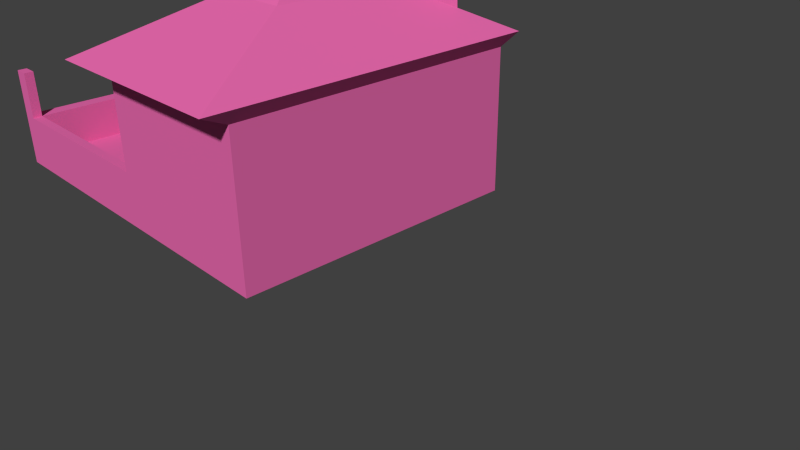 # Source: maisonaj2.blend  (saved by Blender 2.69.0; exported with 4.5.12 LTS)
import bpy
from mathutils import Matrix  # noqa: F401  (used for matrix-valued properties, if any)

bpy.ops.wm.read_factory_settings(use_empty=True)
scene = bpy.context.scene
scene.name = 'Scene'

# ---- collections
col_collection_1 = bpy.data.collections.new('Collection 1'); scene.collection.children.link(col_collection_1)

# ---- materials (node trees are filled in below, after node groups)
mat_material_002 = bpy.data.materials.new('Material.002')
mat_material_002.alpha_threshold = 0.0
mat_material_002.use_transparent_shadow = False
mat_material_002.preview_render_type = 'CUBE'
mat_material_002.diffuse_color = (0.8, 0.1414, 0.4148, 1.0)
mat_material_002.roughness = 0.5
mat_material_002.line_color = (0.0, 0.0, 0.0, 1.0)

# ---- material node trees

# ---- world
world_world = bpy.data.worlds.new('World'); scene.world = world_world
world_world.color = (0.05088, 0.05088, 0.05088)
world_world.use_sun_shadow = False
world_world.sun_shadow_jitter_overblur = 0.0
world_world.cycles.sampling_method = 'MANUAL'
world_world.cycles.sample_map_resolution = 256

# ---- cameras
cam_camera = bpy.data.cameras.new('Camera')
cam_camera.clip_end = 100.0
cam_camera.lens = 35.0
cam_camera.sensor_width = 32.0
cam_camera.sensor_height = 18.0
cam_camera.ortho_scale = 7.314
cam_camera.dof.focus_distance = 0.0
cam_camera.dof.aperture_fstop = 128.0

# ---- meshes
me_cube = bpy.data.meshes.new('Cube')
me_cube.from_pydata([(-1.292, -2.067, -0.7729), (-1.292, 2.067, -0.7729), (1.219, 2.067, -0.7729), (1.219, -2.067, -0.7729), (-1.292, -2.067, 1.249), (-1.292, 2.067, 1.249), (1.219, 2.067, 1.249), (1.219, -2.067, 1.249), (1.219, 2.067, 1.249), (1.219, -2.067, 1.249), (-1.569, -2.469, 1.444), (-1.569, 2.249, 1.444), (1.359, 2.249, 1.444), (1.359, -2.469, 1.444), (-0.5596, -0.8608, 2.125), (-0.5596, 0.8608, 2.125), (0.4865, 0.8608, 2.125), (0.4865, -0.8608, 2.125), (-0.1003, -0.1049, 2.688), (-0.1003, 0.1049, 2.688), (0.02718, 0.1049, 2.688), (0.02718, -0.1049, 2.688), (-0.1048, 2.249, 1.444), (-0.03655, 0.8608, 2.125), (0.923, 1.555, 1.785), (-1.064, 1.555, 1.785), (-0.07068, 1.555, 1.785), (0.225, 0.8608, 2.125), (0.7047, 1.208, 1.955), (-0.05362, 1.208, 1.955), (0.4261, 1.555, 1.785), (0.3256, 1.208, 1.955), (0.9125, 1.542, 2.483), (0.6943, 1.195, 2.654), (0.4157, 1.542, 2.483), (0.3151, 1.195, 2.654), (-1.292, -2.067, -0.5878), (-1.292, 2.067, -0.5878), (1.219, 2.067, -0.5878), (1.219, -2.067, -0.5878), (-4.348, -2.067, -0.7729), (-4.348, 2.067, -0.7729), (-4.348, -2.067, -0.5878), (-4.348, 2.067, -0.5878), (-1.292, 1.937, 1.249), (-1.292, 1.937, -0.7729), (1.219, 1.937, -0.7729), (-1.569, 2.101, 1.444), (-1.292, 1.937, -0.5878), (1.219, 1.937, -0.5878), (-4.348, 1.937, -0.7729), (-4.348, 1.937, -0.5878), (-1.292, -1.933, -0.7729), (-1.292, -1.933, -0.5878), (-4.348, -1.933, -0.7729), (-4.348, -1.933, -0.5878), (-1.292, -1.933, 1.249), (1.219, -1.933, -0.7729), (-1.569, -2.316, 1.444), (1.219, -1.933, -0.5878), (-4.12, -2.067, -0.5878), (-4.12, 2.067, -0.5878), (-4.12, -2.067, -0.7729), (-4.12, 2.067, -0.7729), (-4.12, 1.937, -0.5878), (-4.12, 1.937, -0.7729), (-4.12, -1.933, -0.7729), (-4.12, -1.933, -0.5878), (-1.292, -2.067, -0.01769), (-1.292, 2.067, -0.01769), (-4.348, -2.067, -0.01769), (-4.348, 2.067, -0.01769), (-1.292, 1.937, -0.01769), (-4.348, 1.937, -0.01769), (-1.292, -1.933, -0.01769), (-4.348, -1.933, -0.01769), (-4.12, -2.067, -0.01769), (-4.12, 2.067, -0.01769), (-4.12, 1.937, -0.01769), (-4.12, -1.933, -0.01769), (-4.348, -2.067, 0.6565), (-4.348, 2.067, 0.6565), (-4.348, 1.937, 0.6565), (-4.348, -1.933, 0.6565), (-4.12, -2.067, 0.6565), (-4.12, 2.067, 0.6565), (-4.12, 1.937, 0.6565), (-4.12, -1.933, 0.6565)], [], [(42, 60, 76, 70), (37, 38, 2, 1), (59, 39, 3, 57), (39, 36, 0, 3), (45, 1, 2, 46), (4, 7, 13, 10), (6, 7, 9, 8), (10, 13, 17, 14), (7, 6, 12, 13), (6, 5, 11, 22, 12), (56, 4, 10, 58), (14, 17, 21, 18), (13, 12, 24, 28, 16, 17), (26, 25, 15, 23, 29), (11, 47, 58, 10, 14, 15, 25), (21, 20, 19, 18), (17, 16, 20, 21), (16, 27, 23, 15, 19, 20), (15, 14, 18, 19), (31, 29, 23, 27), (12, 22, 26, 30, 24), (22, 11, 25, 26), (28, 31, 27, 16), (31, 28, 33, 35), (30, 26, 29, 31), (32, 34, 35, 33), (30, 31, 35, 34), (28, 24, 32, 33), (24, 30, 34, 32), (44, 5, 37, 48), (5, 6, 38, 37), (6, 7, 39, 59, 49, 38), (7, 4, 36, 39), (51, 43, 41, 50), (62, 60, 42, 40), (66, 62, 40, 54), (61, 63, 41, 43), (37, 61, 77, 69), (38, 49, 46, 2), (52, 45, 46, 57), (5, 44, 47, 11), (56, 44, 48, 53), (55, 51, 50, 54), (63, 65, 50, 41), (49, 59, 57, 46), (44, 56, 58, 47), (65, 66, 54, 50), (64, 48, 72, 78), (0, 52, 57, 3), (4, 56, 53, 36), (42, 55, 54, 40), (53, 67, 79, 74), (0, 36, 60, 62), (52, 0, 62, 66), (37, 1, 63, 61), (53, 48, 64, 67), (1, 45, 65, 63), (45, 52, 66, 65), (67, 64, 78, 79), (78, 77, 85, 86), (79, 78, 73, 75), (76, 79, 87, 84), (72, 69, 77, 78), (68, 74, 79, 76), (51, 55, 75, 73), (43, 51, 73, 71), (48, 37, 69, 72), (61, 43, 71, 77), (60, 36, 68, 76), (55, 42, 70, 75), (36, 53, 74, 68), (86, 85, 81, 82), (84, 87, 83, 80), (70, 76, 84, 80), (79, 75, 83, 87), (73, 78, 86, 82), (71, 73, 82, 81), (77, 71, 81, 85), (75, 70, 80, 83)])
me_cube.materials.append(mat_material_002)
me_cube.use_remesh_preserve_volume = False
me_cube.use_remesh_preserve_attributes = False
me_cube.use_mirror_vertex_groups = False
me_cube.update()

# ---- objects
ob_cube = bpy.data.objects.new('Cube', me_cube)
ob_camera = bpy.data.objects.new('Camera', cam_camera)

# ---- transforms, parenting, visibility, modifiers, constraints
ob_cube.location = (-0.9465, -0.04258, 1.118)
ob_cube.lineart.crease_threshold = 0.0
ob_camera.location = (7.481, -6.508, 5.344)
ob_camera.rotation_euler = (1.109, 0.01082, 0.8149)
ob_camera.lock_rotations_4d = False
ob_camera.empty_display_type = 'ARROWS'
ob_camera.color = (0.0, 0.0, 0.0, 0.0)
ob_camera.display_type = 'WIRE'
ob_camera.lineart.crease_threshold = 0.0

# ---- collection membership
col_collection_1.objects.link(ob_cube)
col_collection_1.objects.link(ob_camera)

# ---- scene / render settings (as saved in the file)
scene.camera = ob_camera
scene.frame_start = 1; scene.frame_end = 250; scene.frame_set(1)
scene.render.engine = 'BLENDER_EEVEE_NEXT'
scene.render.image_settings.compression = 90
scene.render.resolution_percentage = 50
scene.render.dither_intensity = 0.0
scene.cycles.use_denoising = False
scene.cycles.samples = 10
scene.cycles.sampling_pattern = 'TABULATED_SOBOL'
scene.cycles.light_sampling_threshold = 0.0
scene.cycles.use_adaptive_sampling = False
scene.cycles.use_light_tree = False
scene.cycles.blur_glossy = 0.0
scene.cycles.volume_bounces = 1
scene.cycles.pixel_filter_type = 'GAUSSIAN'
scene.cycles.sample_clamp_indirect = 0.0
scene.view_settings.view_transform = 'Standard'
bpy.context.view_layer.update()

# ---- added for rendering (the .blend has no usable light): sun
light_auto_sun = bpy.data.lights.new('AutoSun', 'SUN')
light_auto_sun.energy = 3.0
light_auto_sun.angle = 0.0523599
ob_auto_sun = bpy.data.objects.new('AutoSun', light_auto_sun)
scene.collection.objects.link(ob_auto_sun)
ob_auto_sun.rotation_euler = (0.872665, 0.174533, 0.523599)
bpy.context.view_layer.update()
